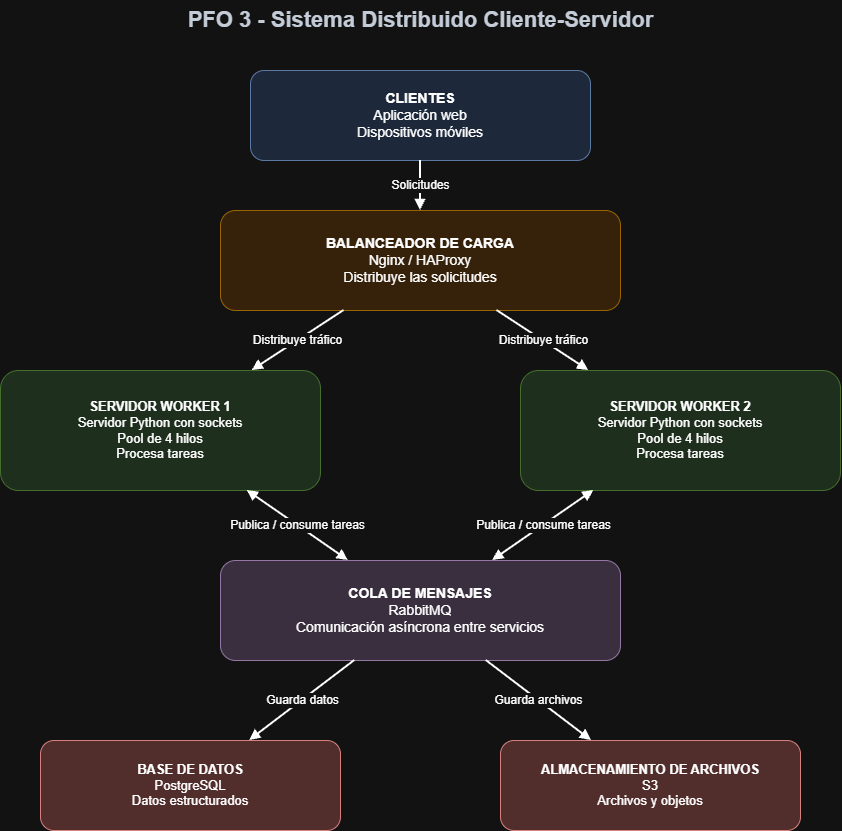

The diagram above was exported from draw.io. Its source (the exported page's mxGraphModel, read from the mxfile embedded in the PNG):
<mxGraphModel dx="1414" dy="777" grid="1" gridSize="10" guides="1" tooltips="1" connect="1" arrows="1" fold="1" page="1" pageScale="1" pageWidth="827" pageHeight="1169" math="0" shadow="0">
  <root>
    <mxCell id="0" />
    <mxCell id="1" parent="0" />
    <mxCell id="titulo" parent="1" style="text;html=1;align=center;verticalAlign=middle;fontSize=22;fontStyle=1;fontColor=#1F2937;" value="PFO 3 - Sistema Distribuido Cliente-Servidor" vertex="1">
      <mxGeometry height="40" width="700" x="200" y="20" as="geometry" />
    </mxCell>
    <mxCell id="clientes" parent="1" style="rounded=1;whiteSpace=wrap;html=1;fillColor=#DAE8FC;strokeColor=#6C8EBF;fontSize=14;spacing=10;" value="&lt;b&gt;CLIENTES&lt;/b&gt;&lt;br&gt;Aplicación web&lt;br&gt;Dispositivos móviles" vertex="1">
      <mxGeometry height="90" width="340" x="380" y="90" as="geometry" />
    </mxCell>
    <mxCell id="balanceador" parent="1" style="rounded=1;whiteSpace=wrap;html=1;fillColor=#FFE6CC;strokeColor=#D79B00;fontSize=14;spacing=10;" value="&lt;b&gt;BALANCEADOR DE CARGA&lt;/b&gt;&lt;br&gt;Nginx / HAProxy&lt;br&gt;Distribuye las solicitudes" vertex="1">
      <mxGeometry height="100" width="400" x="350" y="230" as="geometry" />
    </mxCell>
    <mxCell id="server1" parent="1" style="rounded=1;whiteSpace=wrap;html=1;fillColor=#D5E8D4;strokeColor=#82B366;fontSize=13;spacing=8;" value="&lt;b&gt;SERVIDOR WORKER 1&lt;/b&gt;&lt;br&gt;Servidor Python con sockets&lt;br&gt;Pool de 4 hilos&lt;br&gt;Procesa tareas" vertex="1">
      <mxGeometry height="120" width="320" x="130" y="390" as="geometry" />
    </mxCell>
    <mxCell id="server2" parent="1" style="rounded=1;whiteSpace=wrap;html=1;fillColor=#D5E8D4;strokeColor=#82B366;fontSize=13;spacing=8;" value="&lt;b&gt;SERVIDOR WORKER 2&lt;/b&gt;&lt;br&gt;Servidor Python con sockets&lt;br&gt;Pool de 4 hilos&lt;br&gt;Procesa tareas" vertex="1">
      <mxGeometry height="120" width="320" x="650" y="390" as="geometry" />
    </mxCell>
    <mxCell id="rabbit" parent="1" style="rounded=1;whiteSpace=wrap;html=1;fillColor=#E1D5E7;strokeColor=#9673A6;fontSize=14;spacing=10;" value="&lt;b&gt;COLA DE MENSAJES&lt;/b&gt;&lt;br&gt;RabbitMQ&lt;br&gt;Comunicación asíncrona entre servicios" vertex="1">
      <mxGeometry height="100" width="400" x="350" y="580" as="geometry" />
    </mxCell>
    <mxCell id="postgres" parent="1" style="rounded=1;whiteSpace=wrap;html=1;fillColor=#F8CECC;strokeColor=#B85450;fontSize=13;spacing=8;" value="&lt;b&gt;BASE DE DATOS&lt;/b&gt;&lt;br&gt;PostgreSQL&lt;br&gt;Datos estructurados" vertex="1">
      <mxGeometry height="90" width="300" x="170" y="760" as="geometry" />
    </mxCell>
    <mxCell id="s3" parent="1" style="rounded=1;whiteSpace=wrap;html=1;fillColor=#F8CECC;strokeColor=#B85450;fontSize=13;spacing=8;" value="&lt;b&gt;ALMACENAMIENTO DE ARCHIVOS&lt;/b&gt;&lt;br&gt;S3&lt;br&gt;Archivos y objetos" vertex="1">
      <mxGeometry height="90" width="300" x="630" y="760" as="geometry" />
    </mxCell>
    <mxCell id="e1" edge="1" parent="1" source="clientes" style="endArrow=block;html=1;rounded=0;strokeWidth=2;fontSize=12;" target="balanceador" value="Solicitudes">
      <mxGeometry relative="1" as="geometry" />
    </mxCell>
    <mxCell id="e2" edge="1" parent="1" source="balanceador" style="endArrow=block;html=1;rounded=0;strokeWidth=2;fontSize=12;" target="server1" value="Distribuye tráfico">
      <mxGeometry relative="1" as="geometry" />
    </mxCell>
    <mxCell id="e3" edge="1" parent="1" source="balanceador" style="endArrow=block;html=1;rounded=0;strokeWidth=2;fontSize=12;" target="server2" value="Distribuye tráfico">
      <mxGeometry relative="1" as="geometry" />
    </mxCell>
    <mxCell id="e4" edge="1" parent="1" source="server1" style="endArrow=block;startArrow=block;html=1;rounded=0;strokeWidth=2;fontSize=12;" target="rabbit" value="Publica / consume tareas">
      <mxGeometry relative="1" as="geometry" />
    </mxCell>
    <mxCell id="e5" edge="1" parent="1" source="server2" style="endArrow=block;startArrow=block;html=1;rounded=0;strokeWidth=2;fontSize=12;" target="rabbit" value="Publica / consume tareas">
      <mxGeometry relative="1" as="geometry" />
    </mxCell>
    <mxCell id="e6" edge="1" parent="1" source="rabbit" style="endArrow=block;html=1;rounded=0;strokeWidth=2;fontSize=12;" target="postgres" value="Guarda datos">
      <mxGeometry relative="1" as="geometry" />
    </mxCell>
    <mxCell id="e7" edge="1" parent="1" source="rabbit" style="endArrow=block;html=1;rounded=0;strokeWidth=2;fontSize=12;" target="s3" value="Guarda archivos">
      <mxGeometry relative="1" as="geometry" />
    </mxCell>
  </root>
</mxGraphModel>